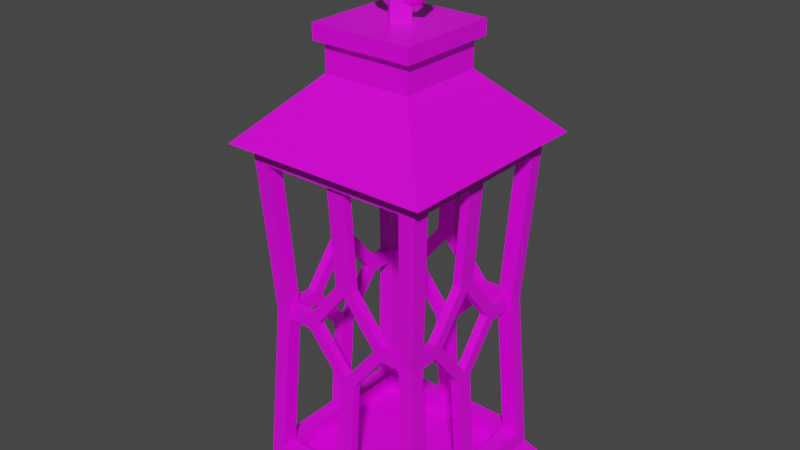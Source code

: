 # Source: prop-candle-lantern.blend  (saved by Blender 2.93.20; exported with 4.5.12 LTS)
import bpy
from mathutils import Matrix  # noqa: F401  (used for matrix-valued properties, if any)

bpy.ops.wm.read_factory_settings(use_empty=True)
scene = bpy.context.scene
scene.name = 'Scene'

# ---- collections
col_collection = bpy.data.collections.new('Collection'); scene.collection.children.link(col_collection)

# ---- images (referenced by path relative to the original .blend; pixels are not part of the script)
import os
ASSET_DIR = os.environ.get("B2B_ASSET_DIR", "")  # directory of the original .blend (textures are referenced by path, not embedded)
HERE = os.path.dirname(os.path.abspath(__file__))  # packed textures are extracted next to this script under _unpacked/

def load_image(name, relpath, width, height, colorspace="sRGB"):
    """Load a texture the original file referenced (path relative to the .blend, or extracted next to this script)."""
    p = next((c for c in (os.path.join(HERE, relpath), os.path.join(ASSET_DIR, relpath)) if relpath and os.path.exists(c)), "")
    if p:
        img = bpy.data.images.load(p, check_existing=True)
        img.name = name
    else:  # same state as the original file: an image datablock whose file is absent (Cycles renders it pink)
        img = bpy.data.images.new(name, width, height)
        img.source = "FILE"
        img.filepath = "//" + (relpath or name)
    img.colorspace_settings.name = colorspace
    return img
img_metal_seamless_png = load_image('metal-seamless.png', 'metal-seamless.png', 1024, 1024, 'sRGB')

# ---- materials (node trees are filled in below, after node groups)
mat_metal = bpy.data.materials.new('Metal')
mat_metal.alpha_threshold = 0.0
mat_metal.line_color = (0.0, 0.0, 0.0, 1.0)

# ---- material node trees
mat_metal.use_nodes = True; mat_metal.node_tree.nodes.clear()
_N = mat_metal.node_tree.nodes; _L = mat_metal.node_tree.links
n0 = _N.new('ShaderNodeOutputMaterial'); n0.name = 'Material Output'; n0.location = (300, 300)
n1 = _N.new('ShaderNodeBsdfPrincipled'); n1.name = 'Principled BSDF'; n1.location = (10, 300)
n1.distribution = 'GGX'
n1.subsurface_method = 'BURLEY'
n1.inputs[2].default_value = 0.4
n1.inputs[3].default_value = 1.45
n1.inputs[27].default_value = (0.0, 0.0, 0.0, 1.0)
n1.inputs[28].default_value = 1.0
n2 = _N.new('ShaderNodeTexImage'); n2.name = 'Image Texture'; n2.location = (-280, 280)
n2.image = img_metal_seamless_png
_L.new(n1.outputs[0], n0.inputs[0])
_L.new(n2.outputs[0], n1.inputs[0])
n0.is_active_output = True

# ---- world
world_world = bpy.data.worlds.new('World'); scene.world = world_world
world_world.use_nodes = True; world_world.node_tree.nodes.clear()
_N = world_world.node_tree.nodes; _L = world_world.node_tree.links
n0 = _N.new('ShaderNodeOutputWorld'); n0.name = 'World Output'; n0.location = (300, 300)
n1 = _N.new('ShaderNodeBackground'); n1.name = 'Background'; n1.location = (10, 300)
n1.inputs[0].default_value = (0.05088, 0.05088, 0.05088, 1.0)
_L.new(n1.outputs[0], n0.inputs[0])
n0.is_active_output = True
world_world.color = (0.05088, 0.05088, 0.05088)
world_world.use_sun_shadow = False
world_world.sun_shadow_jitter_overblur = 0.0

# ---- meshes
me_prop_candle_lantern = bpy.data.meshes.new('prop-candle-lantern')
me_prop_candle_lantern.from_pydata([(0.1007, 0.4, -0.1007), (0.1171, -5.118e-09, -0.1171), (0.1007, 0.4, 0.1007), (0.1171, 5.118e-09, 0.1171), (-0.1007, 0.4, -0.1007), (-0.1171, -5.118e-09, -0.1171), (-0.1007, 0.4, 0.1007), (-0.1171, 5.118e-09, 0.1171), (0.1007, 0.02266, -0.1007), (-0.1007, 0.02266, 0.1007), (0.1007, 0.02266, 0.1007), (-0.1007, 0.02266, -0.1007), (0.1171, 0.4, -0.1171), (0.1171, 0.4, 0.1171), (-0.1171, 0.4, -0.1171), (-0.1171, 0.4, 0.1171), (0.04956, 0.4683, -0.04956), (0.04956, 0.4683, 0.04956), (-0.04956, 0.4683, -0.04956), (-0.04956, 0.4683, 0.04956), (0.04956, 0.5006, -0.04956), (0.04956, 0.5006, 0.04956), (-0.04956, 0.5006, -0.04956), (-0.04956, 0.5006, 0.04956), (0.05753, 0.5006, -0.05753), (0.05753, 0.5006, 0.05753), (-0.05753, 0.5006, -0.05753), (-0.05753, 0.5006, 0.05753), (0.05753, 0.5177, -0.05753), (0.05753, 0.5177, 0.05753), (-0.05753, 0.5177, -0.05753), (-0.05753, 0.5177, 0.05753), (0.08217, 0.04124, 0.1007), (0.08217, 0.3814, 0.1007), (-0.08217, 0.3814, 0.1007), (-0.08217, 0.04124, 0.1007), (-0.1007, 0.04124, 0.08217), (-0.1007, 0.3814, 0.08217), (-0.1007, 0.3814, -0.08217), (-0.1007, 0.04124, -0.08217), (0.1007, 0.04124, -0.08217), (0.1007, 0.3814, -0.08217), (0.1007, 0.3814, 0.08217), (0.1007, 0.04124, 0.08217), (-0.08217, 0.04124, -0.1007), (-0.08217, 0.3814, -0.1007), (0.08217, 0.3814, -0.1007), (0.08217, 0.04124, -0.1007), (0.08217, 0.04124, 0.08234), (-0.08217, 0.3814, 0.08234), (-0.08234, 0.04124, 0.08217), (-0.08234, 0.04124, -0.08217), (0.08234, 0.3814, 0.08217), (-0.08217, 0.3814, -0.08234), (0.08217, 0.3814, -0.08234), (0.08217, 0.04124, -0.08234), (-0.08234, 0.02, 0.08217), (-0.08234, 0.02, -0.08217), (0.08217, 0.02, 0.08234), (0.08217, 0.02, -0.08234), (-0.09015, 0.2113, 0.09014), (-0.07352, 0.2113, 0.09014), (-0.09015, 0.2113, 0.07352), (-0.0736, 0.2113, 0.0736), (0.09014, 0.2113, 0.09014), (0.07352, 0.2113, 0.09014), (0.09014, 0.2113, 0.07352), (0.0736, 0.2113, 0.0736), (-0.09015, 0.2113, -0.09015), (-0.09015, 0.2113, -0.07352), (-0.07352, 0.2113, -0.09015), (-0.0736, 0.2113, -0.0736), (0.09014, 0.2113, -0.09015), (0.09014, 0.2113, -0.07352), (0.07352, 0.2113, -0.09015), (0.07352, 0.2113, -0.07367), (0.01032, 0.3869, -0.09454), (-0.08187, 0.2031, -0.08599), (-0.0483, 0.2196, -0.08599), (-0.0483, 0.2031, -0.08599), (-0.08187, 0.2196, -0.08599), (-0.03806, 0.2113, -0.08599), (0.01032, 0.3869, -0.0849), (-0.08187, 0.2196, -0.07636), (-0.03806, 0.2113, -0.07636), (0.01032, 0.03572, -0.09454), (-0.08187, 0.2031, -0.07636), (-0.0483, 0.2031, -0.07636), (-0.01017, 0.1559, -0.08599), (0.01032, 0.03572, -0.0849), (0.04845, 0.2196, -0.07636), (-0.01017, 0.1559, -0.07636), (-0.01017, 0.3869, -0.0849), (-0.01017, 0.2668, -0.08599), (-0.01017, 0.2668, -0.07636), (-0.0483, 0.2196, -0.07636), (0.08202, 0.2196, -0.07636), (0.08202, 0.2031, -0.07636), (-0.01017, 0.3869, -0.09454), (0.04845, 0.2031, -0.07636), (-0.01017, 0.03572, -0.0849), (0.03821, 0.2113, -0.07636), (-0.01017, 0.03572, -0.09454), (0.08202, 0.2196, -0.08599), (0.03821, 0.2113, -0.08599), (0.04845, 0.2196, -0.08599), (0.08202, 0.2031, -0.08599), (0.04845, 0.2031, -0.08599), (0.01032, 0.1559, -0.07636), (7.505e-05, 0.1641, -0.07636), (7.505e-05, 0.1641, -0.08599), (0.01032, 0.1559, -0.08599), (7.508e-05, 0.2585, -0.07636), (0.01032, 0.2668, -0.07636), (0.01032, 0.2668, -0.08599), (7.508e-05, 0.2585, -0.08599), (-0.09454, 0.3869, -0.01032), (-0.08599, 0.2031, 0.08187), (-0.08599, 0.2196, 0.0483), (-0.08599, 0.2031, 0.0483), (-0.08599, 0.2196, 0.08187), (-0.08599, 0.2113, 0.03806), (-0.0849, 0.3869, -0.01032), (-0.07636, 0.2196, 0.08187), (-0.07636, 0.2113, 0.03806), (-0.09454, 0.03572, -0.01032), (-0.07636, 0.2031, 0.08187), (-0.07636, 0.2031, 0.0483), (-0.08599, 0.1559, 0.01017), (-0.0849, 0.03572, -0.01032), (-0.07636, 0.2196, -0.04845), (-0.07636, 0.1559, 0.01017), (-0.0849, 0.3869, 0.01017), (-0.08599, 0.2668, 0.01017), (-0.07636, 0.2668, 0.01017), (-0.07636, 0.2196, 0.0483), (-0.07636, 0.2196, -0.08202), (-0.07636, 0.2031, -0.08202), (-0.09454, 0.3869, 0.01017), (-0.07636, 0.2031, -0.04845), (-0.0849, 0.03572, 0.01017), (-0.07636, 0.2113, -0.03821), (-0.09454, 0.03572, 0.01017), (-0.08599, 0.2196, -0.08202), (-0.08599, 0.2113, -0.03821), (-0.08599, 0.2196, -0.04845), (-0.08599, 0.2031, -0.08202), (-0.08599, 0.2031, -0.04845), (-0.07636, 0.1559, -0.01032), (-0.07636, 0.1641, -7.506e-05), (-0.08599, 0.1641, -7.505e-05), (-0.08599, 0.1559, -0.01032), (-0.07636, 0.2585, -7.509e-05), (-0.07636, 0.2668, -0.01032), (-0.08599, 0.2668, -0.01032), (-0.08599, 0.2585, -7.508e-05), (-0.01032, 0.3869, 0.09454), (0.08187, 0.2031, 0.08599), (0.0483, 0.2196, 0.08599), (0.0483, 0.2031, 0.08599), (0.08187, 0.2196, 0.08599), (0.03806, 0.2113, 0.08599), (-0.01032, 0.3869, 0.0849), (0.08187, 0.2196, 0.07636), (0.03806, 0.2113, 0.07636), (-0.01032, 0.03572, 0.09454), (0.08187, 0.2031, 0.07636), (0.0483, 0.2031, 0.07636), (0.01017, 0.1559, 0.08599), (-0.01032, 0.03572, 0.0849), (-0.04845, 0.2196, 0.07636), (0.01017, 0.1559, 0.07636), (0.01017, 0.3869, 0.0849), (0.01017, 0.2668, 0.08599), (0.01017, 0.2668, 0.07636), (0.0483, 0.2196, 0.07636), (-0.08202, 0.2196, 0.07636), (-0.08202, 0.2031, 0.07636), (0.01017, 0.3869, 0.09454), (-0.04845, 0.2031, 0.07636), (0.01017, 0.03572, 0.0849), (-0.03821, 0.2113, 0.07636), (0.01017, 0.03572, 0.09454), (-0.08202, 0.2196, 0.08599), (-0.03821, 0.2113, 0.08599), (-0.04845, 0.2196, 0.08599), (-0.08202, 0.2031, 0.08599), (-0.04845, 0.2031, 0.08599), (-0.01032, 0.1559, 0.07636), (-7.505e-05, 0.1641, 0.07636), (-7.503e-05, 0.1641, 0.08599), (-0.01032, 0.1559, 0.08599), (-7.508e-05, 0.2585, 0.07636), (-0.01032, 0.2668, 0.07636), (-0.01032, 0.2668, 0.08599), (-7.506e-05, 0.2585, 0.08599), (0.09454, 0.3869, 0.01032), (0.08599, 0.2031, -0.08187), (0.08599, 0.2196, -0.0483), (0.08599, 0.2031, -0.0483), (0.08599, 0.2196, -0.08187), (0.08599, 0.2113, -0.03806), (0.0849, 0.3869, 0.01032), (0.07636, 0.2196, -0.08187), (0.07636, 0.2113, -0.03806), (0.09454, 0.03572, 0.01032), (0.07636, 0.2031, -0.08187), (0.07636, 0.2031, -0.0483), (0.08599, 0.1559, -0.01017), (0.0849, 0.03572, 0.01032), (0.07636, 0.2196, 0.04845), (0.07636, 0.1559, -0.01017), (0.0849, 0.3869, -0.01017), (0.08599, 0.2668, -0.01017), (0.07636, 0.2668, -0.01017), (0.07636, 0.2196, -0.0483), (0.07636, 0.2196, 0.08202), (0.07636, 0.2031, 0.08202), (0.09454, 0.3869, -0.01017), (0.07636, 0.2031, 0.04845), (0.0849, 0.03572, -0.01017), (0.07636, 0.2113, 0.03821), (0.09454, 0.03572, -0.01017), (0.08599, 0.2196, 0.08202), (0.08599, 0.2113, 0.03821), (0.08599, 0.2196, 0.04845), (0.08599, 0.2031, 0.08202), (0.08599, 0.2031, 0.04845), (0.07636, 0.1559, 0.01032), (0.07636, 0.1641, 7.504e-05), (0.08599, 0.1641, 7.502e-05), (0.08599, 0.1559, 0.01032), (0.07636, 0.2585, 7.507e-05), (0.07636, 0.2668, 0.01032), (0.08599, 0.2668, 0.01032), (0.08599, 0.2585, 7.505e-05), (0.0, 0.5177, -0.01451), (0.01451, 0.5177, -2.263e-08), (-0.01451, 0.5177, -2.263e-08), (0.0, 0.5177, 0.01451), (0.0, 0.5529, -0.01451), (0.01451, 0.5529, -2.417e-08), (-0.01451, 0.5529, -2.417e-08), (0.0, 0.5529, 0.01451), (-0.0409, 0.5679, 1.677e-08), (-0.02892, 0.5968, 1.387e-08), (5.606e-09, 0.6088, 3.979e-09), (0.02892, 0.5968, -2.654e-09), (0.0409, 0.5679, -2.954e-09), (0.02892, 0.539, 2.951e-09), (-7.388e-09, 0.527, 7.611e-09), (-0.01897, 0.5869, 1.196e-08), (4.274e-09, 0.5947, 4.544e-09), (0.01897, 0.5869, -6.778e-10), (0.02683, 0.5679, -1.153e-09), (0.01897, 0.5489, 3.433e-09), (-4.778e-09, 0.5411, 7.031e-09), (-0.01897, 0.5489, 1.615e-08), (5.147e-09, 0.602, 0.006772), (0.02414, 0.592, 0.006772), (-0.03414, 0.5679, 0.006772), (-0.02414, 0.592, 0.006772), (-0.02414, 0.5438, 0.006772), (0.02414, 0.5438, 0.006772), (-5.882e-09, 0.5338, 0.006772), (0.03414, 0.5679, 0.006772), (-0.02892, 0.539, 1.473e-08), (-0.02683, 0.5679, 2.048e-08), (4.621e-09, 0.602, -0.006772), (0.02414, 0.592, -0.006772), (-0.03414, 0.5679, -0.006772), (-0.02414, 0.592, -0.006772), (-0.02414, 0.5438, -0.006772), (0.02414, 0.5438, -0.006772), (-6.342e-09, 0.5338, -0.006772), (0.03414, 0.5679, -0.006772)], [], [(5, 1, 3, 7), (5, 11, 8, 1), (1, 8, 10, 3), (7, 9, 11, 5), (3, 10, 9, 7), (12, 13, 15, 14), (18, 19, 23, 22), (14, 15, 19, 18), (15, 13, 17, 19), (12, 14, 18, 16), (20, 22, 26, 24), (19, 17, 21, 23), (16, 18, 22, 20), (17, 16, 20, 21), (26, 27, 31, 30), (21, 20, 24, 25), (22, 23, 27, 26), (23, 21, 25, 27), (28, 30, 31, 29), (27, 25, 29, 31), (24, 26, 30, 28), (25, 24, 28, 29), (64, 2, 33, 65), (2, 6, 34, 33), (60, 9, 35, 61), (9, 10, 32, 35), (60, 6, 37, 62), (6, 4, 38, 37), (68, 11, 39, 69), (11, 9, 36, 39), (72, 0, 41, 73), (0, 2, 42, 41), (64, 10, 43, 66), (10, 8, 40, 43), (68, 4, 45, 70), (4, 0, 46, 45), (72, 8, 47, 74), (8, 11, 44, 47), (65, 67, 48, 32), (34, 49, 52, 33), (61, 63, 49, 34), (32, 48, 50, 35), (62, 63, 50, 36), (38, 53, 49, 37), (69, 71, 53, 38), (36, 50, 51, 39), (73, 75, 55, 40), (42, 52, 54, 41), (66, 67, 52, 42), (40, 55, 48, 43), (70, 71, 51, 44), (46, 54, 53, 45), (74, 75, 54, 46), (44, 51, 55, 47), (55, 51, 57, 59), (56, 58, 59, 57), (51, 50, 56, 57), (48, 55, 59, 58), (50, 48, 58, 56), (54, 52, 49, 53), (37, 49, 63, 62), (35, 50, 63, 61), (9, 60, 62, 36), (6, 60, 61, 34), (43, 48, 67, 66), (33, 52, 67, 65), (2, 64, 66, 42), (10, 64, 65, 32), (45, 53, 71, 70), (39, 51, 71, 69), (11, 68, 70, 44), (4, 68, 69, 38), (47, 55, 75, 74), (41, 54, 75, 73), (0, 72, 74, 46), (8, 72, 73, 40), (78, 81, 79), (91, 88, 102, 100), (95, 87, 84), (93, 94, 92, 98), (108, 91, 100, 89), (78, 80, 83, 95), (90, 101, 99), (97, 99, 107, 106), (77, 79, 87, 86), (90, 96, 103, 105), (94, 113, 82, 92), (81, 110, 88, 79), (84, 109, 110, 81), (87, 91, 109, 84), (79, 88, 91, 87), (105, 107, 104), (78, 93, 115, 81), (95, 94, 93, 78), (84, 112, 94, 95), (81, 115, 112, 84), (101, 109, 108, 99), (104, 110, 109, 101), (107, 111, 110, 104), (99, 108, 111, 107), (90, 113, 112, 101), (105, 114, 113, 90), (104, 115, 114, 105), (101, 112, 115, 104), (93, 114, 115), (113, 94, 112), (91, 108, 109), (111, 88, 110), (83, 86, 87, 95), (114, 93, 98, 76), (80, 78, 79, 77), (111, 108, 89, 85), (96, 90, 99, 97), (88, 111, 85, 102), (103, 106, 107, 105), (113, 114, 76, 82), (118, 121, 119), (131, 128, 142, 140), (135, 127, 124), (133, 134, 132, 138), (148, 131, 140, 129), (118, 120, 123, 135), (130, 141, 139), (137, 139, 147, 146), (117, 119, 127, 126), (130, 136, 143, 145), (134, 153, 122, 132), (121, 150, 128, 119), (124, 149, 150, 121), (127, 131, 149, 124), (119, 128, 131, 127), (145, 147, 144), (118, 133, 155, 121), (135, 134, 133, 118), (124, 152, 134, 135), (121, 155, 152, 124), (141, 149, 148, 139), (144, 150, 149, 141), (147, 151, 150, 144), (139, 148, 151, 147), (130, 153, 152, 141), (145, 154, 153, 130), (144, 155, 154, 145), (141, 152, 155, 144), (133, 154, 155), (153, 134, 152), (131, 148, 149), (151, 128, 150), (123, 126, 127, 135), (154, 133, 138, 116), (120, 118, 119, 117), (151, 148, 129, 125), (136, 130, 139, 137), (128, 151, 125, 142), (143, 146, 147, 145), (153, 154, 116, 122), (158, 161, 159), (171, 168, 182, 180), (175, 167, 164), (173, 174, 172, 178), (188, 171, 180, 169), (158, 160, 163, 175), (170, 181, 179), (177, 179, 187, 186), (157, 159, 167, 166), (170, 176, 183, 185), (174, 193, 162, 172), (161, 190, 168, 159), (164, 189, 190, 161), (167, 171, 189, 164), (159, 168, 171, 167), (185, 187, 184), (158, 173, 195, 161), (175, 174, 173, 158), (164, 192, 174, 175), (161, 195, 192, 164), (181, 189, 188, 179), (184, 190, 189, 181), (187, 191, 190, 184), (179, 188, 191, 187), (170, 193, 192, 181), (185, 194, 193, 170), (184, 195, 194, 185), (181, 192, 195, 184), (173, 194, 195), (193, 174, 192), (171, 188, 189), (191, 168, 190), (163, 166, 167, 175), (194, 173, 178, 156), (160, 158, 159, 157), (191, 188, 169, 165), (176, 170, 179, 177), (168, 191, 165, 182), (183, 186, 187, 185), (193, 194, 156, 162), (198, 201, 199), (211, 208, 222, 220), (215, 207, 204), (213, 214, 212, 218), (228, 211, 220, 209), (198, 200, 203, 215), (210, 221, 219), (217, 219, 227, 226), (197, 199, 207, 206), (210, 216, 223, 225), (214, 233, 202, 212), (201, 230, 208, 199), (204, 229, 230, 201), (207, 211, 229, 204), (199, 208, 211, 207), (225, 227, 224), (198, 213, 235, 201), (215, 214, 213, 198), (204, 232, 214, 215), (201, 235, 232, 204), (221, 229, 228, 219), (224, 230, 229, 221), (227, 231, 230, 224), (219, 228, 231, 227), (210, 233, 232, 221), (225, 234, 233, 210), (224, 235, 234, 225), (221, 232, 235, 224), (213, 234, 235), (233, 214, 232), (211, 228, 229), (231, 208, 230), (203, 206, 207, 215), (234, 213, 218, 196), (200, 198, 199, 197), (231, 228, 209, 205), (216, 210, 219, 217), (208, 231, 205, 222), (223, 226, 227, 225), (233, 234, 196, 202), (240, 242, 243, 241), (236, 238, 242, 240), (237, 236, 240, 241), (238, 239, 243, 242), (239, 237, 241, 243), (13, 12, 16, 17), (258, 252, 253, 259), (260, 267, 251, 261), (262, 257, 267, 260), (263, 255, 256, 264), (259, 253, 254, 265), (261, 251, 252, 258), (264, 256, 257, 262), (265, 254, 255, 263), (248, 265, 263, 249), (250, 264, 262, 266), (245, 261, 258, 246), (247, 259, 265, 248), (249, 263, 264, 250), (266, 262, 260, 244), (244, 260, 261, 245), (246, 258, 259, 247), (268, 269, 253, 252), (270, 271, 251, 267), (272, 270, 267, 257), (273, 274, 256, 255), (269, 275, 254, 253), (271, 268, 252, 251), (274, 272, 257, 256), (275, 273, 255, 254), (248, 249, 273, 275), (250, 266, 272, 274), (245, 246, 268, 271), (247, 248, 275, 269), (249, 250, 274, 273), (266, 244, 270, 272), (244, 245, 271, 270), (246, 247, 269, 268)])
me_prop_candle_lantern.polygons.foreach_set('use_smooth', [0, 0, 0, 0, 0, 0, 0, 0, 0, 0, 0, 0, 0, 0, 0, 0, 0, 0, 0, 0, 0, 0, 0, 0, 0, 0, 0, 0, 0, 0, 0, 0, 0, 0, 0, 0, 0, 0, 0, 0, 0, 0, 0, 0, 0, 0, 0, 0, 0, 0, 0, 0, 0, 0, 0, 0, 0, 0, 0, 0, 0, 0, 0, 0, 0, 0, 0, 0, 0, 0, 0, 0, 0, 0, 0, 0, 0, 0, 0, 0, 0, 0, 0, 0, 0, 0, 0, 0, 0, 0, 0, 0, 0, 0, 0, 0, 0, 0, 0, 0, 0, 0, 0, 0, 0, 0, 0, 0, 0, 0, 0, 0, 0, 0, 0, 0, 0, 0, 0, 0, 0, 0, 0, 0, 0, 0, 0, 0, 0, 0, 0, 0, 0, 0, 0, 0, 0, 0, 0, 0, 0, 0, 0, 0, 0, 0, 0, 0, 0, 0, 0, 0, 0, 0, 0, 0, 0, 0, 0, 0, 0, 0, 0, 0, 0, 0, 0, 0, 0, 0, 0, 0, 0, 0, 0, 0, 0, 0, 0, 0, 0, 0, 0, 0, 0, 0, 0, 0, 0, 0, 0, 0, 0, 0, 0, 0, 0, 0, 0, 0, 0, 0, 0, 0, 0, 0, 0, 0, 0, 0, 0, 0, 0, 0, 0, 0, 0, 0, 0, 0, 0, 0, 0, 0, 0, 0, 0, 0, 0, 0, 0, 0, 0, 0, 0, 0, 0, 0, 0, 0, 0, 0, 1, 1, 1, 1, 1, 1, 1, 1, 1, 1, 1, 1, 1, 1, 1, 1, 1, 1, 1, 1, 1, 1, 1, 1, 1, 1, 1, 1, 1, 1, 1, 1])
_uv = me_prop_candle_lantern.uv_layers.new(name='UVMap')
_uv.uv.foreach_set('vector', [0.6126, 0.7209, 0.3855, 0.7209, 0.3855, 0.4938, 0.6126, 0.4938, 0.886, 0.169, 0.8702, 0.1961, 0.6748, 0.1961, 0.659, 0.169, 0.886, 0.564, 0.8702, 0.5911, 0.6748, 0.5911, 0.659, 0.564, 0.09582, -0.1973, 0.07997, -0.1702, -0.1154, -0.1702, -0.1313, -0.1973, 0.3242, -0.1973, 0.3083, -0.1702, 0.113, -0.1702, 0.09712, -0.1973, 0.567, 0.3874, 0.567, 0.1603, 0.7941, 0.1603, 0.7941, 0.3874, 0.4168, 0.7877, 0.4168, 0.8838, 0.3855, 0.8838, 0.3855, 0.7877, 0.51, 0.7222, 0.51, 0.9493, 0.4168, 0.8838, 0.4168, 0.7877, 0.3842, 0.7222, 0.3842, 0.9493, 0.2911, 0.8838, 0.2911, 0.7876, 0.9199, 0.1603, 0.9199, 0.3874, 0.8267, 0.3219, 0.8267, 0.2258, 0.3636, 1.054, 0.3636, 0.9583, 0.3713, 0.9506, 0.3713, 1.062, 0.2911, 0.7876, 0.2911, 0.8838, 0.2598, 0.8838, 0.2598, 0.7876, 0.8267, 0.2258, 0.8267, 0.3219, 0.7954, 0.3219, 0.7954, 0.2258, 0.8039, 0.8821, 0.8039, 0.9782, 0.7726, 0.9782, 0.7726, 0.8821, 0.9429, 0.7169, 0.9429, 0.8285, 0.9264, 0.8285, 0.9264, 0.7169, 0.2675, 1.054, 0.3636, 1.054, 0.3713, 1.062, 0.2598, 1.062, 0.3636, 0.9583, 0.2675, 0.9583, 0.2598, 0.9506, 0.3713, 0.9506, 0.2675, 0.9583, 0.2675, 1.054, 0.2598, 1.062, 0.2598, 0.9506, 0.7519, -0.1849, 0.7519, -0.2964, 0.8634, -0.2964, 0.8634, -0.1849, 0.9429, 0.8285, 0.9429, 0.9401, 0.9264, 0.9401, 0.9264, 0.8285, 0.9429, 0.6054, 0.9429, 0.7169, 0.9264, 0.7169, 0.9264, 0.6054, 0.9429, 0.4938, 0.9429, 0.6054, 0.9264, 0.6054, 0.9264, 0.4938, 0.2981, 0.01309, 0.3083, 0.1964, 0.2903, 0.1784, 0.282, 0.01309, 0.3083, 0.1964, 0.1129, 0.1963, 0.131, 0.1783, 0.2903, 0.1784, 0.1232, 0.01307, 0.113, -0.1702, 0.131, -0.1522, 0.1393, 0.01307, 0.113, -0.1702, 0.3083, -0.1702, 0.2903, -0.1522, 0.131, -0.1522, 0.06974, 0.01309, 0.07993, 0.1964, 0.0619, 0.1784, 0.05361, 0.01309, 0.07993, 0.1964, -0.1155, 0.1963, -0.09741, 0.1783, 0.0619, 0.1784, -0.1052, 0.01307, -0.1154, -0.1702, -0.09738, -0.1522, -0.08908, 0.01307, -0.1154, -0.1702, 0.07997, -0.1702, 0.06193, -0.1522, -0.09738, -0.1522, 0.86, 0.7744, 0.8703, 0.9577, 0.8522, 0.9397, 0.8439, 0.7744, 0.8703, 0.9577, 0.6749, 0.9577, 0.6929, 0.9397, 0.8522, 0.9397, 0.6851, 0.7744, 0.6748, 0.5911, 0.6929, 0.6091, 0.7012, 0.7744, 0.6748, 0.5911, 0.8702, 0.5911, 0.8522, 0.6091, 0.6929, 0.6091, 0.86, 0.3794, 0.8703, 0.5627, 0.8522, 0.5447, 0.8439, 0.3794, 0.8703, 0.5627, 0.6749, 0.5627, 0.6929, 0.5447, 0.8522, 0.5447, 0.6851, 0.3794, 0.6748, 0.1961, 0.6929, 0.2141, 0.7012, 0.3794, 0.6748, 0.1961, 0.8702, 0.1961, 0.8522, 0.2141, 0.6929, 0.2141, -0.1085, -0.1814, -0.1252, -0.1829, -0.09272, -0.3575, -0.07691, -0.3332, 0.04944, -0.02884, 0.06525, -0.004547, -0.1247, -0.01195, -0.1065, -0.02956, 0.081, -0.1807, 0.09777, -0.1791, 0.06525, -0.004547, 0.04944, -0.02884, -0.07691, -0.3332, -0.09272, -0.3575, 0.09724, -0.3501, 0.07899, -0.3325, 0.2346, 0.01151, 0.2361, -0.005264, 0.4107, 0.02706, 0.3864, 0.04289, 0.08214, 0.1696, 0.05765, 0.1856, 0.06525, -0.004547, 0.08285, 0.01368, 0.2342, 0.2008, 0.2326, 0.2176, 0.05765, 0.1856, 0.08214, 0.1696, 0.3864, 0.04289, 0.4107, 0.02706, 0.4031, 0.2165, 0.3857, 0.1985, -0.3017, 0.1618, -0.3033, 0.1787, -0.4785, 0.1463, -0.4539, 0.1302, -0.149, 0.003868, -0.1247, -0.01195, -0.1321, 0.178, -0.1497, 0.1597, -0.301, -0.02779, -0.2994, -0.04458, -0.1247, -0.01195, -0.149, 0.003868, -0.4539, 0.1302, -0.4785, 0.1463, -0.4705, -0.04413, -0.453, -0.02585, 0.07114, 0.3524, 0.0874, 0.3511, 0.08473, 0.5202, 0.06692, 0.5028, -0.1127, 0.2028, -0.1321, 0.178, 0.05765, 0.1856, 0.04248, 0.2033, -0.1167, 0.3536, -0.1336, 0.355, -0.1321, 0.178, -0.1127, 0.2028, 0.06692, 0.5028, 0.08473, 0.5202, -0.1033, 0.5281, -0.0874, 0.5039, 0.9418, -0.09106, 0.9418, 0.06848, 0.9212, 0.06848, 0.9212, -0.09106, 0.7713, 0.981, 0.6118, 0.9811, 0.6118, 0.8214, 0.7713, 0.8216, 0.9418, 0.06848, 0.9418, 0.2279, 0.9212, 0.2279, 0.9212, 0.06848, 0.9418, -0.2508, 0.9418, -0.09106, 0.9212, -0.09106, 0.9212, -0.2508, 0.9418, 0.2279, 0.9418, 0.3874, 0.9212, 0.3874, 0.9212, 0.2279, -0.1321, 0.178, -0.1247, -0.01195, 0.06525, -0.004547, 0.05765, 0.1856, 0.08285, 0.01368, 0.06525, -0.004547, 0.2361, -0.005264, 0.2346, 0.01151, 0.07899, -0.3325, 0.09724, -0.3501, 0.09777, -0.1791, 0.081, -0.1807, 0.07997, -0.1702, 0.06974, 0.01309, 0.05361, 0.01309, 0.06193, -0.1522, 0.1129, 0.1963, 0.1232, 0.01307, 0.1393, 0.01307, 0.131, 0.1783, -0.453, -0.02585, -0.4705, -0.04413, -0.2994, -0.04458, -0.301, -0.02779, -0.1065, -0.02956, -0.1247, -0.01195, -0.1252, -0.1829, -0.1085, -0.1814, 0.6749, 0.9577, 0.6851, 0.7744, 0.7012, 0.7744, 0.6929, 0.9397, 0.3083, -0.1702, 0.2981, 0.01309, 0.282, 0.01309, 0.2903, -0.1522, 0.04248, 0.2033, 0.05765, 0.1856, 0.0874, 0.3511, 0.07114, 0.3524, 0.3857, 0.1985, 0.4031, 0.2165, 0.2326, 0.2176, 0.2342, 0.2008, 0.8702, 0.1961, 0.86, 0.3794, 0.8439, 0.3794, 0.8522, 0.2141, -0.1155, 0.1963, -0.1052, 0.01307, -0.08908, 0.01307, -0.09741, 0.1783, -0.0874, 0.5039, -0.1033, 0.5281, -0.1336, 0.355, -0.1167, 0.3536, -0.1497, 0.1597, -0.1321, 0.178, -0.3033, 0.1787, -0.3017, 0.1618, 0.6749, 0.5627, 0.6851, 0.3794, 0.7012, 0.3794, 0.6929, 0.5447, 0.8702, 0.5911, 0.86, 0.7744, 0.8439, 0.7744, 0.8522, 0.6091, -0.3682, 0.8571, -0.3623, 0.8684, -0.3745, 0.8718, 0.8401, -0.05514, 0.8318, -0.05942, 0.8777, -0.1668, 0.8861, -0.1625, 0.7818, -0.01284, 0.7881, -0.02759, 0.7941, -0.01631, 0.5753, 0.9228, 0.566, 0.9232, 0.5696, 0.8064, 0.5789, 0.806, 0.8584, -0.04733, 0.8401, -0.05514, 0.8861, -0.1625, 0.9043, -0.1547, 0.5776, 0.9816, 0.5789, 1.014, 0.5696, 1.014, 0.5683, 0.982, 0.8681, 0.02406, 0.8621, 0.01278, 0.8744, 0.009307, 0.902, 1.025, 0.9007, 0.9925, 0.9101, 0.9922, 0.9114, 1.025, 0.79, 0.02186, 0.8049, -0.007084, 0.8132, -0.002807, 0.7983, 0.02614, 0.9454, -0.2182, 0.9467, -0.2508, 0.9561, -0.2504, 0.9548, -0.2179, 0.7978, 0.0438, 0.8161, 0.05161, 0.7701, 0.159, 0.7519, 0.1512, -0.3623, 0.8684, -0.3463, 0.925, -0.3585, 0.9285, -0.3745, 0.8718, 0.5207, 0.8649, 0.5207, 0.9238, 0.5113, 0.9238, 0.5113, 0.8649, 0.7881, -0.02759, 0.8401, -0.05514, 0.8461, -0.04386, 0.7941, -0.01631, 0.8049, -0.007084, 0.8318, -0.05942, 0.8401, -0.05514, 0.8132, -0.002807, -0.282, 0.894, -0.2883, 0.9087, -0.2942, 0.8975, -0.3682, 0.8571, -0.3162, 0.8295, -0.3102, 0.8408, -0.3623, 0.8684, 0.5683, 0.982, 0.566, 0.9232, 0.5753, 0.9228, 0.5776, 0.9816, 0.7941, -0.01631, 0.8101, 0.04032, 0.7978, 0.0438, 0.7818, -0.01284, 0.5113, 0.8649, 0.5113, 0.806, 0.5207, 0.806, 0.5207, 0.8649, 0.8621, 0.01278, 0.8461, -0.04386, 0.8584, -0.04733, 0.8744, 0.009307, 0.5113, 0.9826, 0.5113, 0.9238, 0.5207, 0.9238, 0.5207, 0.9826, -0.2883, 0.9087, -0.3403, 0.9363, -0.3463, 0.925, -0.2942, 0.8975, 0.9007, 0.9925, 0.8984, 0.9337, 0.9077, 0.9333, 0.9101, 0.9922, 0.8681, 0.02406, 0.8161, 0.05161, 0.8101, 0.04032, 0.8621, 0.01278, 0.9548, -0.2179, 0.9524, -0.1591, 0.9431, -0.1594, 0.9454, -0.2182, -0.2942, 0.8975, -0.3102, 0.8408, -0.298, 0.8374, -0.282, 0.894, 0.5207, 0.9826, 0.5207, 1.041, 0.5113, 1.041, 0.5113, 0.9826, -0.3162, 0.8295, -0.298, 0.8374, -0.3102, 0.8408, 0.8161, 0.05161, 0.7978, 0.0438, 0.8101, 0.04032, 0.8401, -0.05514, 0.8584, -0.04733, 0.8461, -0.04386, -0.3403, 0.9363, -0.3585, 0.9285, -0.3463, 0.925, 0.7519, -0.02564, 0.7582, -0.0404, 0.7881, -0.02759, 0.7818, -0.01284, -0.298, 0.8374, -0.3162, 0.8295, -0.2703, 0.7222, -0.252, 0.73, -0.3982, 0.8443, -0.3682, 0.8571, -0.3745, 0.8718, -0.4045, 0.859, 0.9077, 0.9333, 0.8984, 0.9337, 0.902, 0.817, 0.9114, 0.8166, 0.898, 0.03686, 0.8681, 0.02406, 0.8744, 0.009307, 0.9043, 0.02211, -0.3585, 0.9285, -0.3403, 0.9363, -0.3862, 1.044, -0.4045, 1.036, -0.252, 0.9068, -0.2583, 0.9215, -0.2883, 0.9087, -0.282, 0.894, 0.9431, -0.1594, 0.9524, -0.1591, 0.9561, -0.04231, 0.9467, -0.04268, -0.2145, 0.8571, -0.2085, 0.8684, -0.2208, 0.8718, 0.5374, 0.8974, 0.5467, 0.8978, 0.5504, 1.014, 0.541, 1.014, -0.06072, 0.9087, -0.06704, 0.894, -0.05475, 0.8975, 0.2262, 0.8389, 0.2169, 0.8393, 0.2205, 0.7225, 0.2299, 0.7222, -0.03277, 0.8295, -0.05103, 0.8374, -0.09697, 0.73, -0.0787, 0.7222, 0.2286, 0.8977, 0.2299, 0.9302, 0.2205, 0.9306, 0.2192, 0.8981, 0.02555, 0.8718, 0.01326, 0.8684, 0.01924, 0.8571, 0.2348, 0.9306, 0.2335, 0.8981, 0.2429, 0.8977, 0.2442, 0.9302, 0.5504, 0.8064, 0.5491, 0.8389, 0.5397, 0.8386, 0.541, 0.806, 0.5254, 0.8386, 0.5267, 0.806, 0.5361, 0.8064, 0.5348, 0.8389, -0.008715, 0.9363, 0.009547, 0.9285, 0.05548, 1.036, 0.03722, 1.044, -0.2085, 0.8684, -0.1925, 0.925, -0.2048, 0.9285, -0.2208, 0.8718, 0.9524, 0.01785, 0.9524, 0.0767, 0.9431, 0.0767, 0.9431, 0.01785, -0.06704, 0.894, -0.05103, 0.8374, -0.03875, 0.8408, -0.05475, 0.8975, 0.5491, 0.8389, 0.5467, 0.8978, 0.5374, 0.8974, 0.5397, 0.8386, -0.1282, 0.894, -0.1345, 0.9087, -0.1405, 0.8975, -0.2145, 0.8571, -0.1625, 0.8295, -0.1565, 0.8408, -0.2085, 0.8684, 0.2192, 0.8981, 0.2169, 0.8393, 0.2262, 0.8389, 0.2286, 0.8977, -0.05475, 0.8975, -0.002739, 0.925, -0.008715, 0.9363, -0.06072, 0.9087, 0.9431, 0.01785, 0.9431, -0.041, 0.9524, -0.041, 0.9524, 0.01785, 0.01326, 0.8684, -0.03875, 0.8408, -0.03277, 0.8295, 0.01924, 0.8571, 0.9431, 0.1356, 0.9431, 0.0767, 0.9524, 0.0767, 0.9524, 0.1356, -0.1345, 0.9087, -0.1865, 0.9363, -0.1925, 0.925, -0.1405, 0.8975, 0.2335, 0.8981, 0.2312, 0.8393, 0.2405, 0.8389, 0.2429, 0.8977, 0.02555, 0.8718, 0.009547, 0.9285, -0.002739, 0.925, 0.01326, 0.8684, 0.5348, 0.8389, 0.5324, 0.8978, 0.5231, 0.8974, 0.5254, 0.8386, -0.1405, 0.8975, -0.1565, 0.8408, -0.1442, 0.8374, -0.1282, 0.894, 0.9524, 0.1356, 0.9524, 0.1944, 0.9431, 0.1944, 0.9431, 0.1356, -0.1625, 0.8295, -0.1442, 0.8374, -0.1565, 0.8408, 0.009547, 0.9285, -0.008715, 0.9363, -0.002739, 0.925, -0.05103, 0.8374, -0.03277, 0.8295, -0.03875, 0.8408, -0.1865, 0.9363, -0.2048, 0.9285, -0.1925, 0.925, -0.09066, 0.9215, -0.09697, 0.9068, -0.06704, 0.894, -0.06072, 0.9087, -0.1442, 0.8374, -0.1625, 0.8295, -0.1165, 0.7222, -0.09827, 0.73, -0.2444, 0.8443, -0.2145, 0.8571, -0.2208, 0.8718, -0.2507, 0.859, 0.2405, 0.8389, 0.2312, 0.8393, 0.2348, 0.7225, 0.2442, 0.7222, 0.05548, 0.859, 0.02555, 0.8718, 0.01924, 0.8571, 0.04917, 0.8443, -0.2048, 0.9285, -0.1865, 0.9363, -0.2325, 1.044, -0.2507, 1.036, -0.09827, 0.9068, -0.1046, 0.9215, -0.1345, 0.9087, -0.1282, 0.894, 0.5231, 0.8974, 0.5324, 0.8978, 0.5361, 1.014, 0.5267, 1.014, 0.09303, 0.8571, 0.099, 0.8684, 0.08672, 0.8718, 0.5802, 0.8974, 0.5896, 0.8978, 0.5932, 1.014, 0.5839, 1.014, 0.7418, 0.6622, 0.7361, 0.6768, 0.7299, 0.6659, 0.915, -0.05006, 0.9056, -0.04969, 0.9093, -0.1664, 0.9186, -0.1668, 0.6688, 0.6993, 0.6866, 0.7057, 0.6487, 0.8102, 0.6309, 0.8037, 0.9173, 0.008744, 0.9186, 0.04127, 0.9093, 0.04164, 0.908, 0.009117, 0.6553, 0.6251, 0.66, 0.6368, 0.6457, 0.6396, 0.6199, 0.6156, 0.6457, 0.6396, 0.637, 0.6453, 0.6139, 0.6217, 0.5932, 0.8064, 0.5919, 0.8389, 0.5826, 0.8386, 0.5839, 0.806, 0.5969, 0.7547, 0.5982, 0.7222, 0.6075, 0.7226, 0.6062, 0.7551, 0.7254, 0.607, 0.7075, 0.5992, 0.7534, 0.4938, 0.7713, 0.5016, 0.099, 0.8684, 0.115, 0.925, 0.1027, 0.9285, 0.08672, 0.8718, 0.9157, 0.9932, 0.9157, 0.9343, 0.9251, 0.9343, 0.9251, 0.9932, 0.7361, 0.6768, 0.6866, 0.7057, 0.6802, 0.6952, 0.7299, 0.6659, 0.5919, 0.8389, 0.5896, 0.8978, 0.5802, 0.8974, 0.5826, 0.8386, 0.1793, 0.894, 0.173, 0.9087, 0.167, 0.8975, 0.09303, 0.8571, 0.145, 0.8295, 0.151, 0.8408, 0.099, 0.8684, 0.908, 0.009117, 0.9056, -0.04969, 0.915, -0.05006, 0.9173, 0.008744, 0.7299, 0.6659, 0.7133, 0.6104, 0.7254, 0.607, 0.7418, 0.6622, 0.9251, 0.9932, 0.9251, 1.052, 0.9157, 1.052, 0.9157, 0.9932, 0.66, 0.6368, 0.6802, 0.6952, 0.6688, 0.6993, 0.6457, 0.6396, 0.9251, 0.8755, 0.9251, 0.9343, 0.9157, 0.9343, 0.9157, 0.8755, 0.173, 0.9087, 0.121, 0.9363, 0.115, 0.925, 0.167, 0.8975, 0.6457, 0.6396, 0.6688, 0.6993, 0.6597, 0.7029, 0.637, 0.6453, 0.6553, 0.6251, 0.7075, 0.5992, 0.7133, 0.6104, 0.66, 0.6368, 0.6062, 0.7551, 0.6039, 0.8139, 0.5945, 0.8135, 0.5969, 0.7547, 0.167, 0.8975, 0.151, 0.8408, 0.1633, 0.8374, 0.1793, 0.894, 0.9157, 0.8755, 0.9157, 0.8166, 0.9251, 0.8166, 0.9251, 0.8755, 0.145, 0.8295, 0.1633, 0.8374, 0.151, 0.8408, 0.7075, 0.5992, 0.7254, 0.607, 0.7133, 0.6104, 0.6866, 0.7057, 0.6688, 0.6993, 0.6802, 0.6952, 0.121, 0.9363, 0.1027, 0.9285, 0.115, 0.925, 0.7713, 0.6739, 0.7655, 0.6884, 0.7361, 0.6768, 0.7418, 0.6622, 0.1633, 0.8374, 0.145, 0.8295, 0.191, 0.7222, 0.2092, 0.73, 0.0631, 0.8443, 0.09303, 0.8571, 0.08672, 0.8718, 0.05679, 0.859, 0.6597, 0.7029, 0.6688, 0.6993, 0.7055, 0.8165, 0.6964, 0.8201, 0.6306, 0.6034, 0.6553, 0.6251, 0.6457, 0.6396, 0.6199, 0.6156, 0.1027, 0.9285, 0.121, 0.9363, 0.07505, 1.044, 0.05679, 1.036, 0.2092, 0.9068, 0.2029, 0.9215, 0.173, 0.9087, 0.1793, 0.894, 0.5945, 0.8135, 0.6039, 0.8139, 0.6075, 0.9306, 0.5982, 0.9303, 0.5013, 0.2905, 0.4886, 0.2891, 0.4927, 0.277, 0.5517, 0.8974, 0.561, 0.8978, 0.5647, 1.014, 0.5553, 1.014, 0.8088, 0.6804, 0.8025, 0.6656, 0.8148, 0.6691, 0.495, 0.349, 0.5025, 0.3434, 0.5657, 0.4416, 0.5582, 0.4472, 0.8368, 0.6012, 0.8185, 0.609, 0.7726, 0.5016, 0.7909, 0.4938, 0.4597, 0.3019, 0.4402, 0.2758, 0.4477, 0.2702, 0.4672, 0.2963, 0.8951, 0.6435, 0.8828, 0.64, 0.8888, 0.6287, 0.3813, 0.3375, 0.4087, 0.3199, 0.4137, 0.3278, 0.3864, 0.3454, 0.5647, 0.8064, 0.5634, 0.8389, 0.554, 0.8386, 0.5553, 0.806, 0.2478, 0.7547, 0.2491, 0.7222, 0.2585, 0.7225, 0.2572, 0.7551, 0.8609, 0.7079, 0.8791, 0.7001, 0.9251, 0.8075, 0.9068, 0.8153, 0.4886, 0.2891, 0.4328, 0.2706, 0.4368, 0.2585, 0.4927, 0.277, 0.9431, 0.3723, 0.9431, 0.3134, 0.9524, 0.3134, 0.9524, 0.3723, 0.8025, 0.6656, 0.8185, 0.609, 0.8308, 0.6124, 0.8148, 0.6691, 0.5634, 0.8389, 0.561, 0.8978, 0.5517, 0.8974, 0.554, 0.8386, 0.4224, 0.3413, 0.4137, 0.3278, 0.4264, 0.3292, 0.5013, 0.2905, 0.495, 0.349, 0.4823, 0.3476, 0.4886, 0.2891, 0.4672, 0.2963, 0.5025, 0.3434, 0.495, 0.349, 0.4597, 0.3019, 0.8148, 0.6691, 0.8668, 0.6966, 0.8609, 0.7079, 0.8088, 0.6804, 0.9524, 0.3723, 0.9524, 0.4311, 0.9431, 0.4311, 0.9431, 0.3723, 0.8828, 0.64, 0.8308, 0.6124, 0.8368, 0.6012, 0.8888, 0.6287, 0.9524, 0.2546, 0.9524, 0.3134, 0.9431, 0.3134, 0.9431, 0.2546, 0.4137, 0.3278, 0.4201, 0.2693, 0.4328, 0.2706, 0.4264, 0.3292, 0.4087, 0.3199, 0.4582, 0.2881, 0.4632, 0.2959, 0.4137, 0.3278, 0.8951, 0.6435, 0.8791, 0.7001, 0.8668, 0.6966, 0.8828, 0.64, 0.2572, 0.7551, 0.2548, 0.8139, 0.2455, 0.8135, 0.2478, 0.7547, 0.4264, 0.3292, 0.4823, 0.3476, 0.4783, 0.3598, 0.4224, 0.3413, 0.9431, 0.2546, 0.9431, 0.1957, 0.9524, 0.1957, 0.9524, 0.2546, 0.495, 0.349, 0.4783, 0.3598, 0.4823, 0.3476, 0.8791, 0.7001, 0.8609, 0.7079, 0.8668, 0.6966, 0.8185, 0.609, 0.8368, 0.6012, 0.8308, 0.6124, 0.4201, 0.2693, 0.4368, 0.2585, 0.4328, 0.2706, 0.7789, 0.6932, 0.7726, 0.6784, 0.8025, 0.6656, 0.8088, 0.6804, 0.4783, 0.3598, 0.495, 0.349, 0.5582, 0.4472, 0.5415, 0.458, 0.5287, 0.2729, 0.5013, 0.2905, 0.4927, 0.277, 0.52, 0.2594, 0.4632, 0.2959, 0.4582, 0.2881, 0.5606, 0.232, 0.5657, 0.2399, 0.9251, 0.6307, 0.8951, 0.6435, 0.8888, 0.6287, 0.9187, 0.6159, 0.4368, 0.2585, 0.4201, 0.2693, 0.3569, 0.1711, 0.3736, 0.1603, 0.3951, 0.3589, 0.3864, 0.3454, 0.4137, 0.3278, 0.4224, 0.3413, 0.2455, 0.8135, 0.2548, 0.8139, 0.2585, 0.9306, 0.2491, 0.9302, 0.7098, 0.4427, 0.7098, 0.4228, 0.7297, 0.4228, 0.7297, 0.4427, 0.6899, 0.3887, 0.7098, 0.3887, 0.7098, 0.4228, 0.6899, 0.4228, 0.67, 0.3887, 0.6899, 0.3887, 0.6899, 0.4228, 0.67, 0.4228, 0.7098, 0.3887, 0.7297, 0.3887, 0.7297, 0.4228, 0.7098, 0.4228, 0.6501, 0.3887, 0.67, 0.3887, 0.67, 0.4228, 0.6501, 0.4228, 0.8971, 0.8166, 0.8971, 1.044, 0.8039, 0.9782, 0.8039, 0.8821, 0.5652, 0.7316, 0.5613, 0.7406, 0.5428, 0.7411, 0.5392, 0.7319, 0.5837, 0.7762, 0.5747, 0.7723, 0.5744, 0.7536, 0.5836, 0.7501, 0.5654, 0.7949, 0.5617, 0.7858, 0.5747, 0.7723, 0.5837, 0.7762, 0.5209, 0.7769, 0.5301, 0.7734, 0.5433, 0.7863, 0.5393, 0.7953, 0.5392, 0.7319, 0.5428, 0.7411, 0.53, 0.7547, 0.5209, 0.7507, 0.5836, 0.7501, 0.5744, 0.7536, 0.5613, 0.7406, 0.5652, 0.7316, 0.5393, 0.7953, 0.5433, 0.7863, 0.5617, 0.7858, 0.5654, 0.7949, 0.5209, 0.7507, 0.53, 0.7547, 0.5301, 0.7734, 0.5209, 0.7769, 0.5114, 0.7467, 0.5209, 0.7507, 0.5209, 0.7769, 0.5113, 0.7807, 0.5352, 0.8047, 0.5393, 0.7953, 0.5654, 0.7949, 0.5693, 0.8045, 0.5932, 0.7463, 0.5836, 0.7501, 0.5652, 0.7316, 0.5693, 0.7222, 0.5353, 0.7224, 0.5392, 0.7319, 0.5209, 0.7507, 0.5114, 0.7467, 0.5113, 0.7807, 0.5209, 0.7769, 0.5393, 0.7953, 0.5352, 0.8047, 0.5693, 0.8045, 0.5654, 0.7949, 0.5837, 0.7762, 0.5932, 0.7803, 0.5932, 0.7803, 0.5837, 0.7762, 0.5836, 0.7501, 0.5932, 0.7463, 0.5693, 0.7222, 0.5652, 0.7316, 0.5392, 0.7319, 0.5353, 0.7224, 0.5944, 0.4614, 0.5765, 0.4427, 0.5855, 0.4389, 0.5983, 0.4525, 0.6391, 0.4433, 0.6205, 0.462, 0.6167, 0.4527, 0.6298, 0.4397, 0.6392, 0.417, 0.6391, 0.4433, 0.6298, 0.4397, 0.6301, 0.4209, 0.5951, 0.3982, 0.6211, 0.3983, 0.6174, 0.4074, 0.599, 0.4071, 0.5765, 0.4427, 0.5766, 0.4166, 0.5858, 0.4201, 0.5855, 0.4389, 0.6205, 0.462, 0.5944, 0.4614, 0.5983, 0.4525, 0.6167, 0.4527, 0.6211, 0.3983, 0.6392, 0.417, 0.6301, 0.4209, 0.6174, 0.4074, 0.5766, 0.4166, 0.5951, 0.3982, 0.599, 0.4071, 0.5858, 0.4201, 0.5671, 0.4128, 0.591, 0.3887, 0.5951, 0.3982, 0.5766, 0.4166, 0.6249, 0.3887, 0.6488, 0.413, 0.6392, 0.417, 0.6211, 0.3983, 0.6246, 0.4715, 0.5905, 0.4709, 0.5944, 0.4614, 0.6205, 0.462, 0.567, 0.4467, 0.5671, 0.4128, 0.5766, 0.4166, 0.5765, 0.4427, 0.591, 0.3887, 0.6249, 0.3887, 0.6211, 0.3983, 0.5951, 0.3982, 0.6488, 0.413, 0.6488, 0.4472, 0.6391, 0.4433, 0.6392, 0.417, 0.6488, 0.4472, 0.6246, 0.4715, 0.6205, 0.462, 0.6391, 0.4433, 0.5905, 0.4709, 0.567, 0.4467, 0.5765, 0.4427, 0.5944, 0.4614])
me_prop_candle_lantern.materials.append(mat_metal)
me_prop_candle_lantern.use_remesh_preserve_volume = False
me_prop_candle_lantern.use_remesh_preserve_attributes = False
me_prop_candle_lantern.use_mirror_vertex_groups = False
me_prop_candle_lantern.update()

# ---- objects
ob_prop_candle_lantern = bpy.data.objects.new('prop-candle-lantern', me_prop_candle_lantern)

# ---- transforms, parenting, visibility, modifiers, constraints
ob_prop_candle_lantern.location = (0.0, 0.0, 0.0)
ob_prop_candle_lantern.rotation_euler = (1.571, -0.0, 0.0)
ob_prop_candle_lantern.lock_rotations_4d = False
ob_prop_candle_lantern.empty_display_type = 'ARROWS'
ob_prop_candle_lantern.lineart.crease_threshold = 0.0

# ---- collection membership
col_collection.objects.link(ob_prop_candle_lantern)

# ---- scene / render settings (as saved in the file)
scene.frame_start = 1; scene.frame_end = 250; scene.frame_set(1)
scene.render.engine = 'CYCLES'
scene.cycles.use_denoising = False
scene.cycles.samples = 128
scene.cycles.sampling_pattern = 'TABULATED_SOBOL'
scene.cycles.use_adaptive_sampling = False
scene.cycles.use_light_tree = False
scene.view_settings.view_transform = 'Filmic'
bpy.context.view_layer.update()

# ---- added for rendering (the .blend has no active camera and no usable light): camera, sun
cam_auto = bpy.data.cameras.new('AutoCamera')
cam_auto.lens = 50.0
cam_auto.sensor_width = 36.0
cam_auto.clip_end = 1000.0
ob_auto_camera = bpy.data.objects.new('AutoCamera', cam_auto)
scene.collection.objects.link(ob_auto_camera)
ob_auto_camera.location = (0.641228, -0.769473, 0.817383)
ob_auto_camera.rotation_euler = (1.09748, -7.21219e-08, 0.694738)
scene.camera = ob_auto_camera
light_auto_sun = bpy.data.lights.new('AutoSun', 'SUN')
light_auto_sun.energy = 3.0
light_auto_sun.angle = 0.0523599
ob_auto_sun = bpy.data.objects.new('AutoSun', light_auto_sun)
scene.collection.objects.link(ob_auto_sun)
ob_auto_sun.rotation_euler = (0.872665, 0.174533, 0.523599)
bpy.context.view_layer.update()
